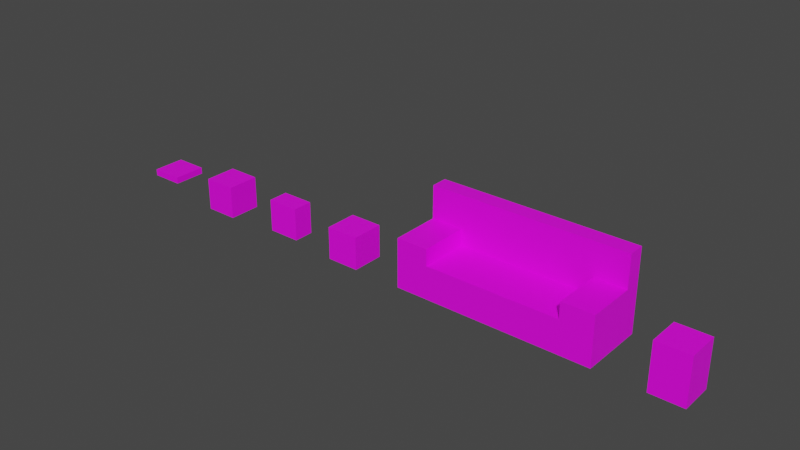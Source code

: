 # Source: models.blend  (saved by Blender 3.6.11; exported with 4.5.12 LTS)
import bpy
from mathutils import Matrix  # noqa: F401  (used for matrix-valued properties, if any)

bpy.ops.wm.read_factory_settings(use_empty=True)
scene = bpy.context.scene
scene.name = 'Scene'

# ---- collections
col_collection = bpy.data.collections.new('Collection'); scene.collection.children.link(col_collection)

# ---- images (referenced by path relative to the original .blend; pixels are not part of the script)
import os
ASSET_DIR = os.environ.get("B2B_ASSET_DIR", "")  # directory of the original .blend (textures are referenced by path, not embedded)
HERE = os.path.dirname(os.path.abspath(__file__))  # packed textures are extracted next to this script under _unpacked/

def load_image(name, relpath, width, height, colorspace="sRGB"):
    """Load a texture the original file referenced (path relative to the .blend, or extracted next to this script)."""
    p = next((c for c in (os.path.join(HERE, relpath), os.path.join(ASSET_DIR, relpath)) if relpath and os.path.exists(c)), "")
    if p:
        img = bpy.data.images.load(p, check_existing=True)
        img.name = name
    else:  # same state as the original file: an image datablock whose file is absent (Cycles renders it pink)
        img = bpy.data.images.new(name, width, height)
        img.source = "FILE"
        img.filepath = "//" + (relpath or name)
    img.colorspace_settings.name = colorspace
    return img
img_casatutu_textura_png = load_image('CASATUTU-TEXTURA.png', 'CASATUTU-TEXTURA.png', 1024, 1024, 'sRGB')
img_relogio_textura_desligado_png = load_image('RELOGIO-TEXTURA-DESLIGADO.png', 'RELOGIO-TEXTURA-DESLIGADO.png', 1024, 1024, 'sRGB')
img_tv_textura_ligada_png = load_image('TV-TEXTURA-LIGADA.png', 'TV-TEXTURA-LIGADA.png', 1024, 1024, 'sRGB')
img_tileset_dreamcat_png = load_image('Tileset DreamCat.png', 'Tileset DreamCat.png', 1024, 1024, 'sRGB')

# ---- materials (node trees are filled in below, after node groups)
mat_casatutu = bpy.data.materials.new('CasaTutu')
mat_casatutu.alpha_threshold = 0.0
mat_casatutu.use_transparent_shadow = False
mat_casatutu.roughness = 0.5
mat_casatutu.line_color = (0.0, 0.0, 0.0, 1.0)
mat_relogio = bpy.data.materials.new('Relogio')
mat_relogio.use_transparent_shadow = False
mat_tv = bpy.data.materials.new('TV')
mat_tv.use_transparent_shadow = False
mat_sofa = bpy.data.materials.new('Sofa')
mat_sofa.use_transparent_shadow = False
mat_mudo = bpy.data.materials.new('Mudo')
mat_mudo.use_transparent_shadow = False
mat_prateleira = bpy.data.materials.new('Prateleira')
mat_prateleira.use_transparent_shadow = False

# ---- material node trees
mat_casatutu.use_nodes = True; mat_casatutu.node_tree.nodes.clear()
_N = mat_casatutu.node_tree.nodes; _L = mat_casatutu.node_tree.links
n0 = _N.new('ShaderNodeOutputMaterial'); n0.name = 'Material Output'; n0.location = (300, 300)
n1 = _N.new('ShaderNodeBsdfPrincipled'); n1.name = 'Principled BSDF'; n1.location = (10, 300)
n1.distribution = 'GGX'
n1.subsurface_method = 'RANDOM_WALK_SKIN'
n1.inputs[3].default_value = 1.45
n1.inputs[27].default_value = (0.0, 0.0, 0.0, 1.0)
n1.inputs[28].default_value = 1.0
n2 = _N.new('ShaderNodeTexImage'); n2.name = 'Image Texture'; n2.location = (-280, 280)
n2.image = img_casatutu_textura_png
_L.new(n1.outputs[0], n0.inputs[0])
_L.new(n2.outputs[0], n1.inputs[0])
n0.is_active_output = True
mat_relogio.use_nodes = True; mat_relogio.node_tree.nodes.clear()
_N = mat_relogio.node_tree.nodes; _L = mat_relogio.node_tree.links
n0 = _N.new('ShaderNodeBsdfPrincipled'); n0.name = 'Principled BSDF'; n0.location = (10, 300)
n0.distribution = 'GGX'
n0.subsurface_method = 'RANDOM_WALK_SKIN'
n0.inputs[3].default_value = 1.45
n0.inputs[27].default_value = (0.0, 0.0, 0.0, 1.0)
n0.inputs[28].default_value = 1.0
n1 = _N.new('ShaderNodeOutputMaterial'); n1.name = 'Material Output'; n1.location = (300, 300)
n2 = _N.new('ShaderNodeTexImage'); n2.name = 'Image Texture'; n2.location = (-280, 280)
n2.image = img_relogio_textura_desligado_png
_L.new(n0.outputs[0], n1.inputs[0])
_L.new(n2.outputs[0], n0.inputs[0])
n1.is_active_output = True
mat_tv.use_nodes = True; mat_tv.node_tree.nodes.clear()
_N = mat_tv.node_tree.nodes; _L = mat_tv.node_tree.links
n0 = _N.new('ShaderNodeBsdfPrincipled'); n0.name = 'Principled BSDF'; n0.location = (10, 300)
n0.distribution = 'GGX'
n0.subsurface_method = 'RANDOM_WALK_SKIN'
n0.inputs[3].default_value = 1.45
n0.inputs[27].default_value = (0.0, 0.0, 0.0, 1.0)
n0.inputs[28].default_value = 1.0
n1 = _N.new('ShaderNodeOutputMaterial'); n1.name = 'Material Output'; n1.location = (300, 300)
n2 = _N.new('ShaderNodeTexImage'); n2.name = 'Image Texture'; n2.location = (-280, 280)
n2.image = img_tv_textura_ligada_png
_L.new(n0.outputs[0], n1.inputs[0])
_L.new(n2.outputs[0], n0.inputs[0])
n1.is_active_output = True
mat_sofa.use_nodes = True; mat_sofa.node_tree.nodes.clear()
_N = mat_sofa.node_tree.nodes; _L = mat_sofa.node_tree.links
n0 = _N.new('ShaderNodeBsdfPrincipled'); n0.name = 'Principled BSDF'; n0.location = (10, 300)
n0.distribution = 'GGX'
n0.subsurface_method = 'RANDOM_WALK_SKIN'
n0.inputs[3].default_value = 1.45
n0.inputs[27].default_value = (0.0, 0.0, 0.0, 1.0)
n0.inputs[28].default_value = 1.0
n1 = _N.new('ShaderNodeOutputMaterial'); n1.name = 'Material Output'; n1.location = (300, 300)
n2 = _N.new('ShaderNodeTexImage'); n2.name = 'Image Texture'; n2.location = (-280, 280)
n2.image = img_tileset_dreamcat_png
_L.new(n0.outputs[0], n1.inputs[0])
_L.new(n2.outputs[0], n0.inputs[0])
n1.is_active_output = True
mat_mudo.use_nodes = True; mat_mudo.node_tree.nodes.clear()
_N = mat_mudo.node_tree.nodes; _L = mat_mudo.node_tree.links
n0 = _N.new('ShaderNodeBsdfPrincipled'); n0.name = 'Principled BSDF'; n0.location = (10, 300)
n0.distribution = 'GGX'
n0.subsurface_method = 'RANDOM_WALK_SKIN'
n0.inputs[3].default_value = 1.45
n0.inputs[27].default_value = (0.0, 0.0, 0.0, 1.0)
n0.inputs[28].default_value = 1.0
n1 = _N.new('ShaderNodeOutputMaterial'); n1.name = 'Material Output'; n1.location = (300, 300)
n2 = _N.new('ShaderNodeTexImage'); n2.name = 'Image Texture'; n2.location = (-280, 280)
n2.image = img_tileset_dreamcat_png
_L.new(n0.outputs[0], n1.inputs[0])
_L.new(n2.outputs[0], n0.inputs[0])
n1.is_active_output = True
mat_prateleira.use_nodes = True; mat_prateleira.node_tree.nodes.clear()
_N = mat_prateleira.node_tree.nodes; _L = mat_prateleira.node_tree.links
n0 = _N.new('ShaderNodeBsdfPrincipled'); n0.name = 'Principled BSDF'; n0.location = (10, 300)
n0.distribution = 'GGX'
n0.subsurface_method = 'RANDOM_WALK_SKIN'
n0.inputs[3].default_value = 1.45
n0.inputs[27].default_value = (0.0, 0.0, 0.0, 1.0)
n0.inputs[28].default_value = 1.0
n1 = _N.new('ShaderNodeOutputMaterial'); n1.name = 'Material Output'; n1.location = (300, 300)
n2 = _N.new('ShaderNodeTexImage'); n2.name = 'Image Texture'; n2.location = (-280, 280)
n2.image = img_tileset_dreamcat_png
_L.new(n0.outputs[0], n1.inputs[0])
_L.new(n2.outputs[0], n0.inputs[0])
n1.is_active_output = True

# ---- world
world_world = bpy.data.worlds.new('World'); scene.world = world_world
world_world.use_nodes = True; world_world.node_tree.nodes.clear()
_N = world_world.node_tree.nodes; _L = world_world.node_tree.links
n0 = _N.new('ShaderNodeOutputWorld'); n0.name = 'World Output'; n0.location = (300, 300)
n1 = _N.new('ShaderNodeBackground'); n1.name = 'Background'; n1.location = (10, 300)
n1.inputs[0].default_value = (0.05088, 0.05088, 0.05088, 1.0)
_L.new(n1.outputs[0], n0.inputs[0])
n0.is_active_output = True
world_world.color = (0.05088, 0.05088, 0.05088)
world_world.use_sun_shadow = False
world_world.sun_shadow_jitter_overblur = 0.0

# ---- meshes
me_cube = bpy.data.meshes.new('Cube')
me_cube.from_pydata([(1.0, 1.0, 1.0), (1.0, 1.0, -1.0), (1.0, -1.0, 1.0), (1.0, -1.0, -1.0), (-1.0, 1.0, 1.0), (-1.0, 1.0, -1.0), (-1.0, -1.0, 1.0), (-1.0, -1.0, -1.0)], [], [(0, 4, 6, 2), (3, 2, 6, 7), (7, 6, 4, 5), (5, 1, 3, 7), (1, 0, 2, 3), (5, 4, 0, 1)])
_uv = me_cube.uv_layers.new(name='UVMap')
_uv.uv.foreach_set('vector', [0.6671, 0.9996, 0.3337, 0.9996, 0.3337, 0.4999, 0.6671, 0.4999, 0.6671, 0.0001288, 0.6671, 0.4999, 0.3337, 0.4999, 0.3337, 0.0001288, 0.3337, 0.0001288, 0.3337, 0.4999, 0.0003841, 0.4999, 0.0003842, 0.0001287, 0.8416, 0.7916, 0.943, 0.7916, 0.943, 0.8931, 0.8416, 0.8931, 1.0, 0.000129, 1.0, 0.4999, 0.6671, 0.4999, 0.6671, 0.0001288, 0.8416, 0.7916, 0.8416, 0.6902, 0.943, 0.6902, 0.943, 0.7916])
me_cube.materials.append(mat_casatutu)
me_cube.use_mirror_vertex_groups = False
me_cube.update()
me_cube_001 = bpy.data.meshes.new('Cube.001')
me_cube_001.from_pydata([(1.0, 0.6233, 1.0), (1.0, 0.6233, -1.0), (1.0, -0.6233, 1.0), (1.0, -0.6233, -1.0), (-1.0, 0.6233, 1.0), (-1.0, 0.6233, -1.0), (-1.0, -0.6233, 1.0), (-1.0, -0.6233, -1.0)], [], [(0, 4, 6, 2), (3, 2, 6, 7), (7, 6, 4, 5), (5, 1, 3, 7), (1, 0, 2, 3), (5, 4, 0, 1)])
_uv = me_cube_001.uv_layers.new(name='UVMap')
_uv.uv.foreach_set('vector', [0.7508, 0.9996, 0.25, 0.9996, 0.25, 0.6667, 0.7508, 0.6667, 0.7508, 0.0001288, 0.7508, 0.6667, 0.25, 0.6667, 0.25, 0.0001288, 0.25, 0.0001288, 0.25, 0.6667, 0.0003841, 0.6667, 0.0003842, 0.0001287, 0.8416, 0.7916, 0.943, 0.7916, 0.943, 0.8931, 0.8416, 0.8931, 1.0, 0.000129, 1.0, 0.6667, 0.7508, 0.6667, 0.7508, 0.0001288, 0.8416, 0.7916, 0.8416, 0.6902, 0.943, 0.6902, 0.943, 0.7916])
me_cube_001.materials.append(mat_relogio)
me_cube_001.use_mirror_vertex_groups = False
me_cube_001.update()
me_cube_002 = bpy.data.meshes.new('Cube.002')
me_cube_002.from_pydata([(1.0, 1.0, 1.0), (1.0, 1.0, -1.0), (1.0, -1.0, 1.0), (1.0, -1.0, -1.0), (-1.0, 1.0, 1.0), (-1.0, 1.0, -1.0), (-1.0, -1.0, 1.0), (-1.0, -1.0, -1.0)], [], [(0, 4, 6, 2), (3, 2, 6, 7), (7, 6, 4, 5), (5, 1, 3, 7), (1, 0, 2, 3), (5, 4, 0, 1)])
_uv = me_cube_002.uv_layers.new(name='UVMap')
_uv.uv.foreach_set('vector', [0.7, 0.9996, 0.3008, 0.9996, 0.3008, 0.5714, 0.7, 0.5714, 0.7, 0.0001288, 0.7, 0.5714, 0.3008, 0.5714, 0.3008, 0.0001288, 0.3008, 0.0001288, 0.3008, 0.5714, 0.0003841, 0.5714, 0.0003842, 0.0001287, 0.8416, 0.7916, 0.943, 0.7916, 0.943, 0.8931, 0.8416, 0.8931, 1.0, 0.000129, 1.0, 0.5714, 0.7, 0.5714, 0.7, 0.0001288, 0.8416, 0.7916, 0.8416, 0.6902, 0.943, 0.6902, 0.943, 0.7916])
me_cube_002.materials.append(mat_tv)
me_cube_002.use_mirror_vertex_groups = False
me_cube_002.update()
me_cube_003 = bpy.data.meshes.new('Cube.003')
me_cube_003.from_pydata([(11.0, 3.0, 1.0), (11.0, 3.0, -1.0), (11.0, -1.0, 1.0), (11.0, -1.0, -1.0), (-1.0, 3.0, 1.0), (-1.0, 3.0, -1.0), (-1.0, -1.0, 1.0), (-1.0, -1.0, -1.0), (9.069, 3.0, -1.0), (7.0, 3.0, -1.0), (5.0, 3.0, -1.0), (3.0, 3.0, -1.0), (0.9312, 3.0, -1.0), (9.069, -1.0, 1.0), (7.0, -1.0, 1.0), (5.0, -1.0, 1.0), (3.0, -1.0, 1.0), (0.9312, -1.0, 1.0), (0.9312, -1.0, -1.0), (3.0, -1.0, -1.0), (5.0, -1.0, -1.0), (7.0, -1.0, -1.0), (9.069, -1.0, -1.0), (0.9312, 3.0, 1.0), (3.0, 3.0, 1.0), (5.0, 3.0, 1.0), (7.0, 3.0, 1.0), (9.069, 3.0, 1.0), (-1.0, 2.0, -1.0), (-1.0, 1.0, -1.0), (-1.0, 0.0, -1.0), (11.0, 2.0, 1.0), (11.0, 1.0, 1.0), (11.0, 0.0, 1.0), (-1.0, 0.0, 1.0), (-1.0, 1.0, 1.0), (-1.0, 2.0, 1.0), (11.0, 0.0, -1.0), (11.0, 1.0, -1.0), (11.0, 2.0, -1.0), (0.9312, 2.0, -1.0), (0.9312, 1.0, -1.0), (0.9312, 0.0, -1.0), (3.0, 2.0, -1.0), (3.0, 1.0, -1.0), (3.0, 0.0, -1.0), (5.0, 2.0, -1.0), (5.0, 1.0, -1.0), (5.0, 0.0, -1.0), (7.0, 2.0, -1.0), (7.0, 1.0, -1.0), (7.0, 0.0, -1.0), (9.069, 2.0, -1.0), (9.069, 1.0, -1.0), (9.069, 0.0, -1.0), (9.069, 2.0, 1.0), (9.069, 1.0, 1.0), (9.069, 0.0, 1.0), (7.0, 2.0, 1.0), (7.0, 1.0, 1.0), (7.0, 0.0, 1.0), (5.0, 2.0, 1.0), (5.0, 1.0, 1.0), (5.0, 0.0, 1.0), (3.0, 2.0, 1.0), (3.0, 1.0, 1.0), (3.0, 0.0, 1.0), (0.9312, 2.0, 1.0), (0.9312, 1.0, 1.0), (0.9312, 0.0, 1.0), (0.9312, -1.0, 2.0), (-1.0, -1.0, 2.0), (11.0, 0.0, 2.0), (11.0, -1.0, 2.0), (-1.0, 2.0, 2.0), (-1.0, 3.0, 2.0), (9.069, 3.0, 2.0), (11.0, 3.0, 2.0), (9.069, -1.0, 2.0), (0.9312, 3.0, 2.0), (3.0, 3.0, 2.0), (5.0, 3.0, 2.0), (7.0, 3.0, 2.0), (9.069, 0.0, 2.0), (0.9312, 0.0, 2.0), (11.0, 2.0, 2.0), (11.0, 1.0, 2.0), (-1.0, 0.0, 2.0), (-1.0, 1.0, 2.0), (9.069, 2.0, 2.0), (9.069, 1.0, 2.0), (7.0, 2.0, 2.0), (5.0, 2.0, 2.0), (3.0, 2.0, 2.0), (0.9312, 2.0, 2.0), (0.9312, 1.0, 2.0), (-1.0, 2.0, 4.0), (-1.0, 3.0, 4.0), (9.069, 3.0, 4.0), (11.0, 3.0, 4.0), (0.9312, 3.0, 4.0), (3.0, 3.0, 4.0), (5.0, 3.0, 4.0), (7.0, 3.0, 4.0), (11.0, 2.0, 4.0), (9.069, 2.0, 4.0), (7.0, 2.0, 4.0), (5.0, 2.0, 4.0), (3.0, 2.0, 4.0), (0.9312, 2.0, 4.0)], [], [(69, 68, 95, 84), (18, 17, 6, 7), (28, 36, 4, 5), (54, 37, 3, 22), (37, 33, 2, 3), (8, 27, 0, 1), (5, 4, 23, 12), (12, 23, 24, 11), (11, 24, 25, 10), (10, 25, 26, 9), (9, 26, 27, 8), (30, 42, 18, 7), (42, 45, 19, 18), (45, 48, 20, 19), (48, 51, 21, 20), (51, 54, 22, 21), (3, 2, 13, 22), (22, 13, 14, 21), (21, 14, 15, 20), (20, 15, 16, 19), (19, 16, 17, 18), (61, 58, 91, 92), (57, 60, 14, 13), (60, 63, 15, 14), (63, 66, 16, 15), (66, 69, 17, 16), (31, 0, 77, 85), (64, 67, 68, 65), (65, 68, 69, 66), (68, 67, 94, 95), (61, 64, 65, 62), (62, 65, 66, 63), (0, 27, 76, 77), (58, 61, 62, 59), (59, 62, 63, 60), (57, 13, 78, 83), (55, 58, 59, 56), (56, 59, 60, 57), (13, 2, 73, 78), (4, 36, 74, 75), (27, 26, 82, 76), (9, 8, 52, 49), (49, 52, 53, 50), (50, 53, 54, 51), (10, 9, 49, 46), (46, 49, 50, 47), (47, 50, 51, 48), (11, 10, 46, 43), (43, 46, 47, 44), (44, 47, 48, 45), (12, 11, 43, 40), (40, 43, 44, 41), (41, 44, 45, 42), (5, 12, 40, 28), (28, 40, 41, 29), (29, 41, 42, 30), (1, 0, 31, 39), (39, 31, 32, 38), (38, 32, 33, 37), (8, 1, 39, 52), (52, 39, 38, 53), (53, 38, 37, 54), (7, 6, 34, 30), (30, 34, 35, 29), (29, 35, 36, 28), (36, 35, 88, 74), (64, 61, 92, 93), (26, 25, 81, 82), (84, 87, 71, 70), (72, 83, 78, 73), (92, 91, 106, 107), (80, 79, 100, 101), (93, 92, 107, 108), (79, 75, 97, 100), (94, 93, 108, 109), (85, 89, 90, 86), (86, 90, 83, 72), (85, 77, 99, 104), (94, 74, 88, 95), (95, 88, 87, 84), (32, 31, 85, 86), (23, 4, 75, 79), (67, 64, 93, 94), (33, 32, 86, 72), (24, 23, 79, 80), (55, 56, 90, 89), (6, 17, 70, 71), (34, 6, 71, 87), (17, 69, 84, 70), (58, 55, 89, 91), (25, 24, 80, 81), (56, 57, 83, 90), (2, 33, 72, 73), (35, 34, 87, 88), (101, 100, 109, 108), (102, 101, 108, 107), (103, 102, 107, 106), (98, 103, 106, 105), (99, 98, 105, 104), (100, 97, 96, 109), (81, 80, 101, 102), (91, 89, 105, 106), (82, 81, 102, 103), (89, 85, 104, 105), (76, 82, 103, 98), (75, 74, 96, 97), (77, 76, 98, 99), (74, 94, 109, 96)])
_uv = me_cube_003.uv_layers.new(name='UVMap')
_uv.uv.foreach_set('vector', [0.6148, 0.9259, 0.6148, 0.9041, 0.6585, 0.9041, 0.6585, 0.9259, 0.4994, 0.8004, 0.4994, 0.8498, 0.4009, 0.8498, 0.4009, 0.8004, 0.9504, 0.525, 0.9504, 0.5756, 0.9991, 0.5756, 0.9991, 0.525, 0.6594, 0.05725, 0.6594, 0.0002911, 0.7417, 0.0002911, 0.7417, 0.05725, 0.8547, 0.5252, 0.8547, 0.5727, 0.8, 0.5727, 0.8, 0.5252, 0.9426, 0.05138, 0.9135, 0.05138, 0.9135, 0.04133, 0.9426, 0.04133, 0.9426, 0.1285, 0.9135, 0.1285, 0.9135, 0.1185, 0.9426, 0.1185, 0.9426, 0.1185, 0.9135, 0.1185, 0.9135, 0.09948, 0.9426, 0.09948, 0.9426, 0.09948, 0.9135, 0.09948, 0.9135, 0.08494, 0.9426, 0.08494, 0.9426, 0.08494, 0.9135, 0.08494, 0.9135, 0.07041, 0.9426, 0.07041, 0.9426, 0.07041, 0.9135, 0.07041, 0.9135, 0.05138, 0.9426, 0.05138, 0.6594, 0.4946, 0.6594, 0.4376, 0.7417, 0.4376, 0.7417, 0.4946, 0.6594, 0.4376, 0.6594, 0.3298, 0.7417, 0.3298, 0.7417, 0.4376, 0.6594, 0.3298, 0.6594, 0.2474, 0.7417, 0.2474, 0.7417, 0.3298, 0.6594, 0.2474, 0.6594, 0.1651, 0.7417, 0.1651, 0.7417, 0.2474, 0.6594, 0.1651, 0.6594, 0.05725, 0.7417, 0.05725, 0.7417, 0.1651, 0.4998, 0.8004, 0.4998, 0.85, 0.4003, 0.85, 0.4003, 0.8004, 0.8996, 0.8001, 0.8996, 0.85, 0.7864, 0.85, 0.7864, 0.8001, 0.7864, 0.8001, 0.7864, 0.85, 0.6998, 0.85, 0.6998, 0.8001, 0.6998, 0.8001, 0.6998, 0.85, 0.6133, 0.85, 0.6133, 0.8001, 0.6133, 0.8001, 0.6133, 0.85, 0.5001, 0.85, 0.5001, 0.8001, 0.7003, 0.8755, 0.7997, 0.8755, 0.7997, 0.9002, 0.7003, 0.9002, 0.8997, 0.6751, 0.7866, 0.6751, 0.7866, 0.6502, 0.8997, 0.6502, 0.7866, 0.6751, 0.7002, 0.6751, 0.7002, 0.6502, 0.7866, 0.6502, 0.7002, 0.6751, 0.6138, 0.6751, 0.6138, 0.6502, 0.7002, 0.6502, 0.6138, 0.6751, 0.5007, 0.6751, 0.5007, 0.6502, 0.6138, 0.6502, 0.95, 0.5727, 1.0, 0.5727, 1.0, 0.6, 0.95, 0.6, 0.6138, 0.7249, 0.5007, 0.7249, 0.5007, 0.7, 0.6138, 0.7, 0.6138, 0.7, 0.5007, 0.7, 0.5007, 0.6751, 0.6138, 0.6751, 0.6148, 0.9041, 0.6148, 0.8823, 0.6585, 0.8823, 0.6585, 0.9041, 0.7002, 0.7249, 0.6138, 0.7249, 0.6138, 0.7, 0.7002, 0.7, 0.7002, 0.7, 0.6138, 0.7, 0.6138, 0.6751, 0.7002, 0.6751, 0.9135, 0.04133, 0.9135, 0.05138, 0.899, 0.05138, 0.899, 0.04133, 0.7866, 0.7249, 0.7002, 0.7249, 0.7002, 0.7, 0.7866, 0.7, 0.7866, 0.7, 0.7002, 0.7, 0.7002, 0.6751, 0.7866, 0.6751, 0.6685, 0.9218, 0.6685, 0.9403, 0.6315, 0.9403, 0.6315, 0.9218, 0.8997, 0.7249, 0.7866, 0.7249, 0.7866, 0.7, 0.8997, 0.7, 0.8997, 0.7, 0.7866, 0.7, 0.7866, 0.6751, 0.8997, 0.6751, 0.4003, 0.85, 0.4998, 0.85, 0.4998, 0.8749, 0.4003, 0.8749, 0.9991, 0.5756, 0.9504, 0.5756, 0.9504, 0.6, 0.9991, 0.6, 0.9135, 0.05138, 0.9135, 0.07041, 0.899, 0.07041, 0.899, 0.05138, 0.4122, 0.1651, 0.4122, 0.05725, 0.4946, 0.05725, 0.4946, 0.1651, 0.4946, 0.1651, 0.4946, 0.05725, 0.577, 0.05725, 0.577, 0.1651, 0.577, 0.1651, 0.577, 0.05725, 0.6594, 0.05725, 0.6594, 0.1651, 0.4122, 0.2474, 0.4122, 0.1651, 0.4946, 0.1651, 0.4946, 0.2474, 0.4946, 0.2474, 0.4946, 0.1651, 0.577, 0.1651, 0.577, 0.2474, 0.577, 0.2474, 0.577, 0.1651, 0.6594, 0.1651, 0.6594, 0.2474, 0.4122, 0.3298, 0.4122, 0.2474, 0.4946, 0.2474, 0.4946, 0.3298, 0.4946, 0.3298, 0.4946, 0.2474, 0.577, 0.2474, 0.577, 0.3298, 0.577, 0.3298, 0.577, 0.2474, 0.6594, 0.2474, 0.6594, 0.3298, 0.4122, 0.4376, 0.4122, 0.3298, 0.4946, 0.3298, 0.4946, 0.4376, 0.4946, 0.4376, 0.4946, 0.3298, 0.577, 0.3298, 0.577, 0.4376, 0.577, 0.4376, 0.577, 0.3298, 0.6594, 0.3298, 0.6594, 0.4376, 0.4122, 0.4946, 0.4122, 0.4376, 0.4946, 0.4376, 0.4946, 0.4946, 0.4946, 0.4946, 0.4946, 0.4376, 0.577, 0.4376, 0.577, 0.4946, 0.577, 0.4946, 0.577, 0.4376, 0.6594, 0.4376, 0.6594, 0.4946, 1.0, 0.5252, 1.0, 0.5727, 0.95, 0.5727, 0.95, 0.5252, 0.95, 0.5252, 0.95, 0.5727, 0.8907, 0.5727, 0.8907, 0.5252, 0.8907, 0.5252, 0.8907, 0.5727, 0.8547, 0.5727, 0.8547, 0.5252, 0.4122, 0.05725, 0.4122, 0.0002912, 0.4946, 0.0002911, 0.4946, 0.05725, 0.4946, 0.05725, 0.4946, 0.0002911, 0.577, 0.0002911, 0.577, 0.05725, 0.577, 0.05725, 0.577, 0.0002911, 0.6594, 0.0002911, 0.6594, 0.05725, 0.8001, 0.525, 0.8001, 0.5756, 0.8487, 0.5756, 0.8487, 0.525, 0.8487, 0.525, 0.8487, 0.5756, 0.8974, 0.5756, 0.8974, 0.525, 0.8974, 0.525, 0.8974, 0.5756, 0.9504, 0.5756, 0.9504, 0.525, 0.9504, 0.5756, 0.8974, 0.5756, 0.8974, 0.6, 0.9504, 0.6, 0.6009, 0.8755, 0.7003, 0.8755, 0.7003, 0.9002, 0.6009, 0.9002, 0.9135, 0.07041, 0.9135, 0.08494, 0.899, 0.08494, 0.899, 0.07041, 0.4022, 0.7001, 0.5009, 0.7001, 0.5009, 0.7251, 0.4022, 0.7251, 0.4994, 0.6752, 0.4015, 0.6752, 0.4015, 0.6503, 0.4994, 0.6503, 0.7003, 0.9002, 0.7997, 0.9002, 0.7997, 0.9496, 0.7003, 0.9496, 0.899, 0.09948, 0.899, 0.1185, 0.8699, 0.1185, 0.8699, 0.09948, 0.6009, 0.9002, 0.7003, 0.9002, 0.7003, 0.9496, 0.6009, 0.9496, 0.899, 0.1185, 0.899, 0.1285, 0.8699, 0.1285, 0.8699, 0.1185, 0.5006, 0.9002, 0.6009, 0.9002, 0.6009, 0.9496, 0.5006, 0.9496, 0.4994, 0.7249, 0.4015, 0.7249, 0.4015, 0.7001, 0.4994, 0.7001, 0.4994, 0.7001, 0.4015, 0.7001, 0.4015, 0.6752, 0.4994, 0.6752, 0.95, 0.6, 1.0, 0.6, 1.0, 0.675, 0.95, 0.675, 0.4022, 0.6502, 0.5009, 0.6502, 0.5009, 0.6752, 0.4022, 0.6752, 0.4022, 0.6752, 0.5009, 0.6752, 0.5009, 0.7001, 0.4022, 0.7001, 0.8907, 0.5727, 0.95, 0.5727, 0.95, 0.6, 0.8907, 0.6, 0.9135, 0.1185, 0.9135, 0.1285, 0.899, 0.1285, 0.899, 0.1185, 0.5006, 0.8755, 0.6009, 0.8755, 0.6009, 0.9002, 0.5006, 0.9002, 0.8547, 0.5727, 0.8907, 0.5727, 0.8907, 0.6, 0.8547, 0.6, 0.9135, 0.09948, 0.9135, 0.1185, 0.899, 0.1185, 0.899, 0.09948, 0.6685, 0.8848, 0.6685, 0.9033, 0.6315, 0.9033, 0.6315, 0.8848, 0.4009, 0.8498, 0.4994, 0.8498, 0.4994, 0.8748, 0.4009, 0.8748, 0.8487, 0.5756, 0.8001, 0.5756, 0.8001, 0.6, 0.8487, 0.6, 0.6148, 0.9477, 0.6148, 0.9259, 0.6585, 0.9259, 0.6585, 0.9477, 0.7997, 0.8755, 0.8997, 0.8755, 0.8997, 0.9002, 0.7997, 0.9002, 0.9135, 0.08494, 0.9135, 0.09948, 0.899, 0.09948, 0.899, 0.08494, 0.6685, 0.9033, 0.6685, 0.9218, 0.6315, 0.9218, 0.6315, 0.9033, 0.8, 0.5727, 0.8547, 0.5727, 0.8547, 0.6, 0.8, 0.6, 0.8974, 0.5756, 0.8487, 0.5756, 0.8487, 0.6, 0.8974, 0.6, 0.8005, 0.7251, 0.9314, 0.7251, 0.9314, 0.7499, 0.8005, 0.7499, 0.7005, 0.7251, 0.8005, 0.7251, 0.8005, 0.7499, 0.7005, 0.7499, 0.6005, 0.7251, 0.7005, 0.7251, 0.7005, 0.7499, 0.6005, 0.7499, 0.4696, 0.7251, 0.6005, 0.7251, 0.6005, 0.7499, 0.4696, 0.7499, 0.4004, 0.7251, 0.4696, 0.7251, 0.4696, 0.7499, 0.4004, 0.7499, 0.9314, 0.7251, 1.001, 0.7251, 1.001, 0.7499, 0.9314, 0.7499, 0.899, 0.08494, 0.899, 0.09948, 0.8699, 0.09948, 0.8699, 0.08494, 0.7997, 0.9002, 0.8997, 0.9002, 0.8997, 0.9496, 0.7997, 0.9496, 0.899, 0.07041, 0.899, 0.08494, 0.8699, 0.08494, 0.8699, 0.07041, 0.8997, 0.9002, 0.9984, 0.9002, 0.9984, 0.9496, 0.8997, 0.9496, 0.899, 0.05138, 0.899, 0.07041, 0.8699, 0.07041, 0.8699, 0.05138, 0.9991, 0.6, 0.9504, 0.6, 0.9504, 0.6749, 0.9991, 0.6749, 0.899, 0.04133, 0.899, 0.05138, 0.8699, 0.05138, 0.8699, 0.04133, 0.4022, 0.9002, 0.5006, 0.9002, 0.5006, 0.9496, 0.4022, 0.9496])
me_cube_003.materials.append(mat_sofa)
me_cube_003.use_mirror_vertex_groups = False
me_cube_003.update()
me_cube_004 = bpy.data.meshes.new('Cube.004')
me_cube_004.from_pydata([(1.0, 1.0, 1.88), (1.0, 1.0, -1.0), (1.0, -1.0, 1.88), (1.0, -1.0, -1.0), (-1.0, 1.0, 1.88), (-1.0, 1.0, -1.0), (-1.0, -1.0, 1.88), (-1.0, -1.0, -1.0)], [], [(0, 4, 6, 2), (3, 2, 6, 7), (7, 6, 4, 5), (5, 1, 3, 7), (1, 0, 2, 3), (5, 4, 0, 1)])
_uv = me_cube_004.uv_layers.new(name='UVMap')
_uv.uv.foreach_set('vector', [0.09967, 0.8004, 0.0005641, 0.8004, 0.0005641, 0.7501, 0.09967, 0.7501, 0.09967, 0.6756, 0.09967, 0.75, 0.0005641, 0.75, 0.0005641, 0.6756, 0.1999, 0.6751, 0.1999, 0.75, 0.1001, 0.75, 0.1001, 0.6751, 0.0001706, 0.75, 0.4998, 0.75, 0.4998, 0.9998, 0.0001706, 0.9998, 0.2001, 0.6751, 0.2001, 0.75, 0.1003, 0.75, 0.1003, 0.6751, 0.0001706, 0.75, 0.0001706, 0.5002, 0.4998, 0.5002, 0.4998, 0.75])
me_cube_004.materials.append(mat_mudo)
me_cube_004.use_mirror_vertex_groups = False
me_cube_004.update()
me_cube_005 = bpy.data.meshes.new('Cube.005')
me_cube_005.from_pydata([(-1.0, -1.0, -0.2), (-1.0, -1.0, 0.2), (-1.0, 1.0, -0.2), (-1.0, 1.0, 0.2), (1.0, -1.0, -0.2), (1.0, -1.0, 0.2), (1.0, 1.0, -0.2), (1.0, 1.0, 0.2)], [], [(0, 1, 3, 2), (2, 3, 7, 6), (6, 7, 5, 4), (4, 5, 1, 0), (2, 6, 4, 0), (7, 3, 1, 5)])
_uv = me_cube_005.uv_layers.new(name='UVMap')
_uv.uv.foreach_set('vector', [0.1493, 0.2919, 0.1493, 0.2998, 0.0004412, 0.2998, 0.0004412, 0.2919, 0.1498, 0.2917, 0.1498, 0.2999, 4.597e-05, 0.2999, 4.597e-05, 0.2917, 0.1496, 0.2917, 0.1496, 0.3, 0.0003094, 0.3, 0.0003094, 0.2917, 0.15, 0.2917, 0.15, 0.3, 0.0002876, 0.3, 0.0002875, 0.2917, 0.1499, 0.225, 0.1499, 0.2749, 0.0003116, 0.2749, 0.0003116, 0.225, 0.0005022, 0.3252, 0.1497, 0.3252, 0.1497, 0.3748, 0.0005022, 0.3748])
me_cube_005.materials.append(mat_prateleira)
me_cube_005.update()

# ---- objects
ob_casatutu = bpy.data.objects.new('CasaTutu', me_cube)
ob_relogio = bpy.data.objects.new('Relogio', me_cube_001)
ob_tv = bpy.data.objects.new('TV', me_cube_002)
ob_sofa = bpy.data.objects.new('Sofa', me_cube_003)
ob_mudo = bpy.data.objects.new('Mudo', me_cube_004)
ob_cube = bpy.data.objects.new('Cube', me_cube_005)

# ---- transforms, parenting, visibility, modifiers, constraints
ob_casatutu.location = (0.0, 0.0, 0.0)
ob_casatutu.lock_rotations_4d = False
ob_casatutu.empty_display_type = 'ARROWS'
ob_casatutu.lineart.crease_threshold = 0.0
ob_relogio.location = (5.0, 0.0, 0.0)
ob_relogio.lock_rotations_4d = False
ob_relogio.empty_display_type = 'ARROWS'
ob_relogio.lineart.crease_threshold = 0.0
ob_tv.location = (10.0, 0.0, 0.0)
ob_tv.lock_rotations_4d = False
ob_tv.empty_display_type = 'ARROWS'
ob_tv.lineart.crease_threshold = 0.0
ob_sofa.location = (15.0, 0.0, 0.0)
ob_sofa.lock_rotations_4d = False
ob_sofa.empty_display_type = 'ARROWS'
ob_sofa.lineart.crease_threshold = 0.0
ob_mudo.location = (30.0, 0.0, 0.0)
ob_mudo.lock_rotations_4d = False
ob_mudo.empty_display_type = 'ARROWS'
ob_mudo.lineart.crease_threshold = 0.0
ob_cube.location = (-5.0, 0.0, 0.0)

# ---- collection membership
col_collection.objects.link(ob_casatutu)
col_collection.objects.link(ob_relogio)
col_collection.objects.link(ob_tv)
col_collection.objects.link(ob_sofa)
col_collection.objects.link(ob_mudo)
col_collection.objects.link(ob_cube)

# ---- scene / render settings (as saved in the file)
scene.frame_start = 1; scene.frame_end = 250; scene.frame_set(20)
scene.render.engine = 'BLENDER_EEVEE_NEXT'
scene.cycles.sampling_pattern = 'TABULATED_SOBOL'
scene.view_settings.view_transform = 'Filmic'
bpy.context.view_layer.update()

# ---- added for rendering (the .blend has no active camera and no usable light): camera, sun
cam_auto = bpy.data.cameras.new('AutoCamera')
cam_auto.lens = 50.0
cam_auto.sensor_width = 36.0
cam_auto.clip_end = 1000.0
ob_auto_camera = bpy.data.objects.new('AutoCamera', cam_auto)
scene.collection.objects.link(ob_auto_camera)
ob_auto_camera.location = (47.2422, -40.6906, 29.2937)
ob_auto_camera.rotation_euler = (1.09748, -7.21219e-08, 0.694738)
scene.camera = ob_auto_camera
light_auto_sun = bpy.data.lights.new('AutoSun', 'SUN')
light_auto_sun.energy = 3.0
light_auto_sun.angle = 0.0523599
ob_auto_sun = bpy.data.objects.new('AutoSun', light_auto_sun)
scene.collection.objects.link(ob_auto_sun)
ob_auto_sun.rotation_euler = (0.872665, 0.174533, 0.523599)
bpy.context.view_layer.update()
